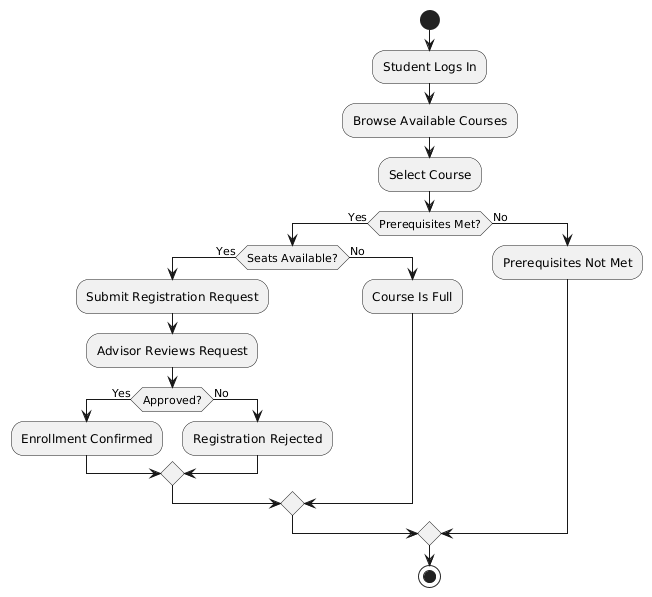

The diagram above was rendered by PlantUML. Its source (embedded in the PNG):
@startuml
start
:Student Logs In;
:Browse Available Courses;
:Select Course;

if (Prerequisites Met?) then (Yes)
  if (Seats Available?) then (Yes)
    :Submit Registration Request;
    :Advisor Reviews Request;
    if (Approved?) then (Yes)
      :Enrollment Confirmed;
    else (No)
      :Registration Rejected;
    endif
  else (No)
    :Course Is Full;
  endif
else (No)
  :Prerequisites Not Met;
endif

stop
@enduml